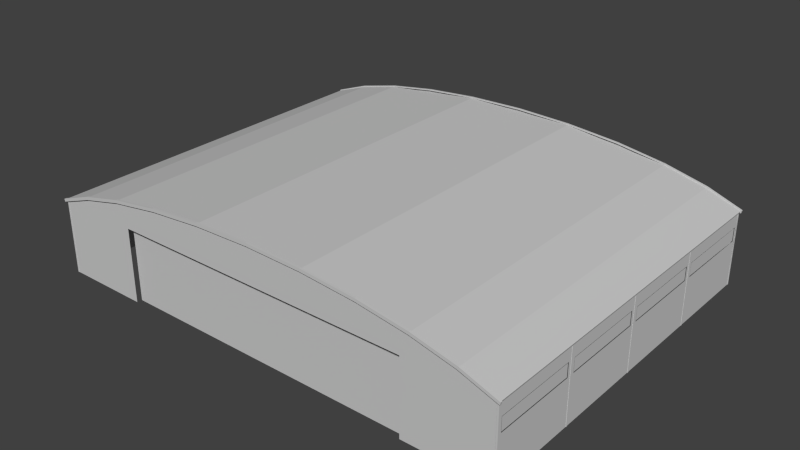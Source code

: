# Source: hangar_1_blend.blend  (saved by Blender 2.71.0; exported with 4.5.12 LTS)
import bpy
from mathutils import Matrix  # noqa: F401  (used for matrix-valued properties, if any)

bpy.ops.wm.read_factory_settings(use_empty=True)
scene = bpy.context.scene
scene.name = 'Scene'

# ---- collections
col_collection_1 = bpy.data.collections.new('Collection 1'); scene.collection.children.link(col_collection_1)

# ---- materials (node trees are filled in below, after node groups)
mat_used_hangar_corr = bpy.data.materials.new('used_hangar_corr')
mat_used_hangar_corr.alpha_threshold = 0.0
mat_used_hangar_corr.use_transparent_shadow = False
mat_used_hangar_corr.diffuse_color = (0.6, 0.6, 0.6, 1.0)
mat_used_hangar_corr.specular_color = (0.9, 0.9, 0.9)
mat_used_hangar_corr.roughness = 0.5
mat_used_hangar_corr.specular_intensity = 1.0
mat_used_hangar_corr.line_color = (0.0, 0.0, 0.0, 1.0)
mat_used_terminal_roofstuff = bpy.data.materials.new('used_terminal_roofstuff')
mat_used_terminal_roofstuff.alpha_threshold = 0.0
mat_used_terminal_roofstuff.use_transparent_shadow = False
mat_used_terminal_roofstuff.diffuse_color = (0.6, 0.6, 0.6, 1.0)
mat_used_terminal_roofstuff.specular_color = (0.9, 0.9, 0.9)
mat_used_terminal_roofstuff.roughness = 0.5
mat_used_terminal_roofstuff.specular_intensity = 1.0
mat_used_terminal_roofstuff.line_color = (0.0, 0.0, 0.0, 1.0)

# ---- material node trees

# ---- world
world_world = bpy.data.worlds.new('World'); scene.world = world_world
world_world.color = (0.05088, 0.05088, 0.05088)
world_world.use_sun_shadow = False
world_world.sun_shadow_jitter_overblur = 0.0
world_world.cycles.sampling_method = 'MANUAL'
world_world.cycles.sample_map_resolution = 256

# ---- meshes
me_hangar_klein_01_main = bpy.data.meshes.new('hangar_klein_01_main')
me_hangar_klein_01_main.from_pydata([(2.992, 0.05354, 2.515), (2.552, 0.2136, 2.54), (2.992, 0.05354, 2.54), (2.552, 0.2136, 2.515), (2.992, 0.05354, -2.068), (2.552, 0.2136, -2.043), (2.992, 0.05354, -2.043), (2.552, 0.2136, -2.068), (2.965, 0.02779, 0.2457), (2.961, -0.8854, 0.2457), (2.965, -0.8854, 0.2457), (2.961, 0.02898, 0.2457), (-2.993, 0.05354, -2.068), (-2.541, 0.1779, -2.068), (-2.985, 0.02071, -2.068), (-2.552, 0.2136, -2.068), (-2.017, 0.3401, 2.54), (-2.552, 0.2136, 2.515), (-2.552, 0.2136, 2.54), (-2.017, 0.3401, 2.515), (-2.552, 0.2136, 2.54), (-2.993, 0.05354, 2.515), (-2.993, 0.05354, 2.54), (-2.552, 0.2136, 2.515), (-2.965, 0.02779, 1.367), (-2.962, -0.8854, 1.367), (-2.965, -0.8854, 1.367), (-2.962, 0.02898, 1.367), (-2.973, 0.02484, -2.043), (-2.993, 0.05354, -2.043), (-2.985, 0.02071, -2.043), (-2.982, 0.0482, -2.043), (2.961, 0.02898, 1.367), (2.965, -0.8854, 1.367), (2.961, -0.8854, 1.367), (2.965, 0.02779, 1.367), (0.7108, 0.4557, -2.043), (1.391, 0.3976, -2.068), (1.391, 0.3976, -2.043), (0.7108, 0.4557, -2.068), (2.965, 0.02779, -0.8955), (2.961, -0.8854, -0.8955), (2.965, -0.8854, -0.8955), (2.961, 0.02898, -0.8955), (-2.993, 0.05354, 2.515), (-2.973, 0.02484, 2.515), (-2.985, 0.02071, 2.515), (-2.982, 0.0482, 2.515), (-2.993, 0.05354, 2.515), (-2.548, 0.2017, 2.515), (-2.982, 0.0482, 2.515), (-2.552, 0.2136, 2.515), (-2.541, 0.1779, -2.068), (-2.01, 0.3037, -2.043), (-2.541, 0.1779, -2.043), (-2.01, 0.3037, -2.068), (2.992, 0.05354, -2.043), (2.548, 0.2017, -2.043), (2.981, 0.0482, -2.043), (2.552, 0.2136, -2.043), (-2.015, 0.328, -2.043), (-2.552, 0.2136, -2.043), (-2.548, 0.2017, -2.043), (-2.017, 0.3401, -2.043), (0.7108, 0.4557, -2.068), (1.395, 0.4345, -2.068), (1.391, 0.3976, -2.068), (0.7129, 0.4928, -2.068), (1.394, 0.4222, 2.515), (2.017, 0.3401, 2.515), (2.015, 0.328, 2.515), (1.395, 0.4345, 2.515), (-2.965, -0.8854, 2.518), (-2.944, 0.03513, 2.518), (-2.965, 0.02779, 2.518), (-2.944, -0.8854, 2.518), (2.961, -0.8854, 2.498), (2.965, 0.02779, 2.498), (2.965, -0.8854, 2.498), (2.961, 0.02899, 2.498), (-2.965, 0.02779, -0.9149), (-2.962, -0.8854, -0.9149), (-2.965, -0.8854, -0.9149), (-2.962, 0.02898, -0.9149), (-1.391, 0.3976, 2.54), (-2.017, 0.3401, 2.54), (-2.01, 0.3037, 2.54), (-1.395, 0.4345, 2.54), (2.973, 0.02484, 2.515), (2.992, 0.05354, 2.515), (2.985, 0.02071, 2.515), (2.981, 0.0482, 2.515), (2.965, -0.8854, -2.046), (2.965, 0.02779, -2.026), (2.965, -0.8854, -2.026), (2.965, 0.02779, -2.046), (-0.7111, 0.4557, 2.515), (-0.0001243, 0.4753, 2.54), (-0.7111, 0.4557, 2.54), (-0.0001242, 0.4753, 2.515), (1.395, 0.4345, 2.515), (0.7129, 0.4928, 2.54), (1.395, 0.4345, 2.54), (0.7129, 0.4928, 2.515), (1.391, 0.3976, -2.068), (2.017, 0.3401, -2.068), (2.01, 0.3037, -2.068), (1.395, 0.4345, -2.068), (-2.944, 0.03513, 2.515), (-2.944, -0.8854, 2.518), (-2.944, -0.8854, 2.498), (-2.944, 0.03513, 2.518), (-1.395, 0.4345, -2.068), (-0.7111, 0.4557, -2.068), (-1.391, 0.3976, -2.068), (-0.7132, 0.4928, -2.068), (1.395, 0.4345, 2.54), (0.7108, 0.4557, 2.54), (1.391, 0.3976, 2.54), (0.7129, 0.4928, 2.54), (1.395, 0.4345, -2.043), (0.7122, 0.4804, -2.043), (1.394, 0.4222, -2.043), (0.7129, 0.4928, -2.043), (-2.01, 0.3037, 2.515), (-1.391, 0.3976, 2.54), (-2.01, 0.3037, 2.54), (-1.391, 0.3976, 2.515), (-1.391, 0.3976, 2.515), (-0.7111, 0.4557, 2.54), (-1.391, 0.3976, 2.54), (-0.7111, 0.4557, 2.515), (-2.985, 0.02071, -2.068), (-2.973, 0.02484, -2.043), (-2.985, 0.02071, -2.043), (-2.985, 0.02071, 2.515), (-2.973, 0.02484, 2.515), (-2.985, 0.02071, 2.54), (2.985, 0.02071, 2.54), (2.973, 0.02484, 2.515), (2.985, 0.02071, 2.515), (2.973, 0.02484, -2.043), (2.985, 0.02071, -2.068), (2.985, 0.02071, -2.043), (2.965, 0.0278, 2.518), (2.973, 0.02484, 2.515), (2.985, 0.02071, 2.54), (2.965, -0.8854, 0.2262), (2.965, 0.02779, 0.2457), (2.965, -0.8854, 0.2457), (2.965, 0.02779, 0.2262), (2.965, -0.8854, -0.9149), (2.965, 0.02779, -0.8955), (2.965, -0.8854, -0.8955), (2.965, 0.02779, -0.9149), (2.965, -0.8854, 2.498), (2.965, 0.0278, 2.518), (2.965, -0.8854, 2.518), (2.965, 0.02779, 2.498), (-2.965, -0.8854, -0.8955), (-2.965, 0.02779, -0.9149), (-2.965, -0.8854, -0.9149), (-2.965, 0.0278, -0.8955), (-2.965, -0.8854, 0.2457), (-2.965, 0.0278, 0.2262), (-2.965, -0.8854, 0.2262), (-2.965, 0.02779, 0.2457), (2.965, 0.02779, 1.387), (2.961, -0.8854, 1.387), (2.965, -0.8854, 1.387), (2.961, 0.02898, 1.387), (-0.0001243, 0.5125, 2.54), (-0.7132, 0.4928, 2.515), (-0.7132, 0.4928, 2.54), (-0.0001243, 0.5125, 2.515), (-0.7132, 0.4928, 2.515), (-0.0001243, 0.5001, 2.515), (-0.7125, 0.4804, 2.515), (-0.0001243, 0.5125, 2.515), (2.965, -0.8854, 2.518), (2.944, 0.03513, 2.518), (2.944, -0.8854, 2.518), (2.965, 0.0278, 2.518), (-0.009941, -0.8854, -2.046), (0.009523, 0.4751, -2.046), (0.009523, -0.8854, -2.046), (-0.009941, 0.4751, -2.046), (2.017, 0.3401, -2.043), (1.394, 0.4222, -2.043), (2.015, 0.328, -2.043), (1.395, 0.4345, -2.043), (2.552, 0.2136, -2.068), (2.017, 0.3401, -2.043), (2.552, 0.2136, -2.043), (2.017, 0.3401, -2.068), (-2.965, -0.8854, -2.046), (-2.944, 0.03513, -2.046), (-2.944, -0.8854, -2.046), (-2.965, 0.02779, -2.046), (-2.017, 0.3401, -2.068), (-1.391, 0.3976, -2.068), (-2.01, 0.3037, -2.068), (-1.395, 0.4345, -2.068), (2.552, 0.2136, -2.043), (2.015, 0.328, -2.043), (2.548, 0.2017, -2.043), (2.017, 0.3401, -2.043), (0.7129, 0.4928, -2.068), (-0.0001243, 0.5125, -2.043), (0.7129, 0.4928, -2.043), (-0.0001243, 0.5125, -2.068), (-2.552, 0.2136, 2.515), (-2.015, 0.328, 2.515), (-2.548, 0.2017, 2.515), (-2.017, 0.3401, 2.515), (2.541, 0.1779, -2.068), (2.992, 0.05354, -2.068), (2.985, 0.02071, -2.068), (2.552, 0.2136, -2.068), (-0.7132, 0.4928, -2.043), (-1.395, 0.4345, -2.068), (-1.395, 0.4345, -2.043), (-0.7132, 0.4928, -2.068), (-0.7132, 0.4928, -2.068), (-0.0001243, 0.4753, -2.068), (-0.7111, 0.4557, -2.068), (-0.0001243, 0.5125, -2.068), (2.01, 0.3037, 2.54), (2.541, 0.1779, 2.515), (2.541, 0.1779, 2.54), (2.01, 0.3037, 2.515), (-2.017, 0.3401, -2.043), (-2.552, 0.2136, -2.068), (-2.552, 0.2136, -2.043), (-2.017, 0.3401, -2.068), (-2.552, 0.2136, -2.068), (-2.01, 0.3037, -2.068), (-2.541, 0.1779, -2.068), (-2.017, 0.3401, -2.068), (2.552, 0.2136, 2.54), (2.01, 0.3037, 2.54), (2.541, 0.1779, 2.54), (2.017, 0.3401, 2.54), (2.548, 0.2017, 2.515), (2.992, 0.05354, 2.515), (2.981, 0.0482, 2.515), (2.552, 0.2136, 2.515), (-2.962, -0.8854, -0.8955), (-2.965, 0.0278, -0.8955), (-2.965, -0.8854, -0.8955), (-2.962, 0.02898, -0.8955), (2.965, 0.02779, -2.046), (2.944, -0.8854, -2.046), (2.944, 0.03513, -2.046), (2.965, -0.8854, -2.046), (-2.965, -0.8854, 1.387), (-2.965, 0.02779, 1.367), (-2.965, -0.8854, 1.367), (-2.965, 0.0278, 1.387), (2.965, 0.0278, 2.518), (2.985, 0.02071, 2.54), (2.944, 0.03513, 2.518), (2.541, 0.1779, 2.54), (2.541, 0.1779, 2.515), (2.944, 0.03513, 2.515), (-0.0001243, 0.5001, 2.515), (0.7129, 0.4928, 2.515), (0.7122, 0.4804, 2.515), (-0.0001243, 0.5125, 2.515), (0.7122, 0.4804, 2.515), (1.395, 0.4345, 2.515), (1.394, 0.4222, 2.515), (0.7129, 0.4928, 2.515), (2.992, 0.05354, 2.54), (2.541, 0.1779, 2.54), (2.985, 0.02071, 2.54), (2.552, 0.2136, 2.54), (-1.395, 0.4345, 2.515), (-0.7125, 0.4804, 2.515), (-1.394, 0.4222, 2.515), (-0.7132, 0.4928, 2.515), (2.944, 0.03513, 2.518), (2.944, -0.8854, 2.498), (2.944, -0.8854, 2.518), (2.944, 0.03513, 2.515), (0.7108, 0.4557, 2.54), (1.391, 0.3976, 2.515), (1.391, 0.3976, 2.54), (0.7108, 0.4557, 2.515), (-2.01, 0.3037, 2.54), (-2.552, 0.2136, 2.54), (-2.541, 0.1779, 2.54), (-2.017, 0.3401, 2.54), (-0.7125, 0.4804, -2.043), (-1.395, 0.4345, -2.043), (-1.394, 0.4222, -2.043), (-0.7132, 0.4928, -2.043), (-2.993, 0.05354, -2.043), (-2.985, 0.02071, -2.068), (-2.985, 0.02071, -2.043), (-2.993, 0.05354, -2.068), (-2.541, 0.1779, -2.068), (-2.541, 0.1779, -2.043), (-2.985, 0.02071, -2.068), (-2.944, 0.03513, -2.046), (-2.944, 0.03513, -2.043), (-2.965, 0.02786, -2.046), (-2.017, 0.3401, 2.515), (-1.394, 0.4222, 2.515), (-2.015, 0.328, 2.515), (-1.395, 0.4345, 2.515), (-2.541, 0.1779, 2.515), (-2.01, 0.3037, 2.54), (-2.541, 0.1779, 2.54), (-2.01, 0.3037, 2.515), (-2.962, -0.8854, 0.2457), (-2.965, 0.02779, 0.2457), (-2.965, -0.8854, 0.2457), (-2.962, 0.02898, 0.2457), (-2.965, 0.02786, 2.518), (-2.985, 0.02071, 2.54), (-2.965, 0.02779, 2.518), (-2.973, 0.02484, 2.515), (-2.965, 0.02779, 2.515), (-0.009941, 0.4751, -2.043), (-0.009941, -0.8854, -2.046), (-0.009941, -0.8854, -2.043), (-0.009941, 0.4751, -2.046), (-2.01, 0.3037, -2.068), (-1.391, 0.3976, -2.068), (-1.437, 0.3906, -2.046), (-1.391, 0.3976, -2.043), (-1.437, 0.3906, -2.043), (-1.457, 0.3876, -2.046), (-2.01, 0.3037, -2.043), (-1.457, 0.3876, -2.043), (2.01, 0.3037, -2.068), (2.01, 0.3037, -2.043), (1.391, 0.3976, -2.068), (1.457, 0.3876, -2.046), (1.457, 0.3876, -2.043), (1.437, 0.3906, -2.046), (1.391, 0.3976, -2.043), (1.437, 0.3906, -2.043), (2.985, 0.02071, -2.068), (2.964, 0.02786, -2.046), (2.541, 0.1779, -2.068), (2.944, 0.03513, -2.046), (2.541, 0.1779, -2.043), (2.944, 0.03513, -2.043), (2.961, 0.02898, -0.9149), (2.965, 0.02779, -0.9149), (2.961, -0.8854, -0.9149), (2.965, 0.02779, -0.9149), (2.965, -0.8854, -0.9149), (2.959, -0.8854, -0.9149), (2.965, 0.02779, -0.9149), (2.959, -0.8854, -0.9149), (2.961, -0.8854, -0.9149), (-2.962, -0.8854, 1.387), (-2.965, 0.0278, 1.387), (-2.965, -0.8854, 1.387), (-2.962, 0.02898, 1.387), (1.457, 0.3876, -2.046), (1.437, -0.8854, -2.046), (1.437, 0.3906, -2.046), (1.457, -0.8854, -2.046), (2.985, 0.02071, -2.068), (2.973, 0.02484, -2.043), (2.965, 0.02779, -2.046), (2.965, 0.02779, -2.043), (2.964, 0.02786, -2.046), (2.944, -0.8854, 2.498), (2.944, 0.03513, 2.515), (2.944, -0.8854, 2.515), (-2.965, -0.8854, 2.518), (-2.965, 0.02779, 2.498), (-2.965, -0.8854, 2.498), (-2.965, 0.02779, 2.518), (2.944, 0.03513, -2.043), (2.944, -0.8854, -2.046), (2.944, -0.8854, -2.043), (2.944, 0.03513, -2.046), (2.965, 0.02779, -2.026), (2.961, 0.02898, -2.026), (2.961, -0.8854, -2.026), (2.965, 0.02779, -2.026), (2.944, -0.8854, -2.026), (2.965, -0.8854, -2.026), (2.944, -0.8854, -2.026), (2.965, 0.02779, -2.026), (2.961, -0.8854, -2.026), (2.965, -0.8854, 1.367), (2.965, 0.02779, 1.387), (2.965, -0.8854, 1.387), (2.965, 0.02779, 1.367), (-2.944, 0.03513, 2.515), (-2.944, -0.8854, 2.498), (-2.944, -0.8854, 2.515), (-2.965, 0.02779, 2.498), (-2.962, 0.02899, 2.498), (-2.962, -0.8854, 2.498), (-2.965, -0.8854, 2.498), (-2.965, 0.02779, 2.498), (-2.944, -0.8854, 2.498), (-2.944, -0.8854, 2.498), (-2.965, 0.02779, 2.498), (-2.962, -0.8854, 2.498), (2.01, 0.3037, -2.068), (2.552, 0.2136, -2.068), (2.541, 0.1779, -2.068), (2.017, 0.3401, -2.068), (-2.965, -0.8854, -2.046), (-2.965, 0.02779, -2.026), (-2.965, 0.02779, -2.046), (-2.965, -0.8854, -2.026), (-0.0001243, 0.4753, -2.068), (0.7129, 0.4928, -2.068), (0.7108, 0.4557, -2.068), (-0.0001243, 0.5125, -2.068), (-2.944, 0.03513, -2.043), (-2.944, -0.8854, -2.046), (-2.944, 0.03513, -2.046), (-2.944, -0.8854, -2.043), (1.395, 0.4345, -2.068), (0.7129, 0.4928, -2.043), (1.395, 0.4345, -2.043), (0.7129, 0.4928, -2.068), (-2.962, 0.02898, -2.026), (-2.965, 0.02779, -2.026), (-2.962, -0.8854, -2.026), (-2.965, 0.02779, -2.026), (-2.965, -0.8854, -2.026), (-2.944, -0.8854, -2.026), (-2.965, 0.02779, -2.026), (-2.944, -0.8854, -2.026), (-2.962, -0.8854, -2.026), (2.017, 0.3401, 2.515), (1.395, 0.4345, 2.54), (2.017, 0.3401, 2.54), (1.395, 0.4345, 2.515), (1.437, -0.8854, -2.043), (1.437, 0.3906, -2.046), (1.437, -0.8854, -2.046), (1.437, 0.3906, -2.043), (0.009523, 0.4751, -2.046), (0.009523, -0.8854, -2.043), (0.009523, -0.8854, -2.046), (0.009523, 0.4751, -2.043), (-2.541, 0.1779, 2.515), (-2.541, 0.1779, 2.54), (-2.944, 0.03513, 2.515), (-2.944, 0.03513, 2.518), (-2.965, 0.02786, 2.518), (-2.985, 0.02071, 2.54), (-1.437, -0.8854, -2.046), (-1.437, 0.3906, -2.043), (-1.437, -0.8854, -2.043), (-1.437, 0.3906, -2.046), (0.7129, 0.4928, 2.515), (-0.0001243, 0.5125, 2.54), (0.7129, 0.4928, 2.54), (-0.0001243, 0.5125, 2.515), (-1.457, 0.3876, -2.043), (-1.457, -0.8854, -2.046), (-1.457, -0.8854, -2.043), (-1.457, 0.3876, -2.046), (2.015, 0.328, 2.515), (2.552, 0.2136, 2.515), (2.548, 0.2017, 2.515), (2.017, 0.3401, 2.515), (1.457, 0.3876, -2.046), (1.457, -0.8854, -2.043), (1.457, -0.8854, -2.046), (1.457, 0.3876, -2.043), (1.391, 0.3976, 2.54), (2.01, 0.3037, 2.515), (2.01, 0.3037, 2.54), (1.391, 0.3976, 2.515), (-1.395, 0.4345, 2.54), (-2.017, 0.3401, 2.515), (-2.017, 0.3401, 2.54), (-1.395, 0.4345, 2.515), (-1.394, 0.4222, -2.043), (-2.017, 0.3401, -2.043), (-2.015, 0.328, -2.043), (-1.395, 0.4345, -2.043), (-0.0001243, 0.5001, -2.043), (-0.7132, 0.4928, -2.043), (-0.7125, 0.4804, -2.043), (-0.0001243, 0.5125, -2.043), (-2.973, 0.02484, -2.043), (-2.985, 0.02071, -2.068), (-2.965, 0.02779, -2.046), (-2.965, 0.02786, -2.046), (-2.965, 0.02779, -2.043), (0.7108, 0.4557, -2.068), (0.7108, 0.4557, -2.043), (-0.0001243, 0.4753, -2.068), (0.009523, 0.4751, -2.046), (0.009523, 0.4751, -2.043), (-0.0001243, 0.4753, -2.046), (-2.541, 0.1779, 2.54), (-2.993, 0.05354, 2.54), (-2.985, 0.02071, 2.54), (-2.552, 0.2136, 2.54), (-0.0001243, 0.4753, 2.54), (-0.7132, 0.4928, 2.54), (-0.7111, 0.4557, 2.54), (-0.0001243, 0.5125, 2.54), (-1.395, 0.4345, -2.043), (-2.017, 0.3401, -2.068), (-2.017, 0.3401, -2.043), (-1.395, 0.4345, -2.068), (-0.7111, 0.4557, 2.54), (-1.395, 0.4345, 2.54), (-1.391, 0.3976, 2.54), (-0.7132, 0.4928, 2.54), (2.017, 0.3401, 2.54), (1.391, 0.3976, 2.54), (2.01, 0.3037, 2.54), (1.395, 0.4345, 2.54), (-1.391, 0.3976, -2.068), (-0.7111, 0.4557, -2.043), (-1.391, 0.3976, -2.043), (-0.7111, 0.4557, -2.068), (2.992, 0.05354, -2.043), (2.973, 0.02484, -2.043), (2.985, 0.02071, -2.043), (2.981, 0.0482, -2.043), (0.7129, 0.4928, -2.043), (-0.0001243, 0.5001, -2.043), (0.7122, 0.4804, -2.043), (-0.0001243, 0.5125, -2.043), (2.985, 0.02071, 2.515), (2.992, 0.05354, 2.54), (2.985, 0.02071, 2.54), (2.992, 0.05354, 2.515), (-2.993, 0.05354, 2.54), (-2.985, 0.02071, 2.515), (-2.985, 0.02071, 2.54), (-2.993, 0.05354, 2.515), (2.017, 0.3401, -2.068), (1.395, 0.4345, -2.043), (2.017, 0.3401, -2.043), (1.395, 0.4345, -2.068), (0.7129, 0.4928, 2.54), (-0.0001243, 0.4753, 2.54), (0.7108, 0.4557, 2.54), (-0.0001243, 0.5125, 2.54), (-2.552, 0.2136, -2.043), (-2.993, 0.05354, -2.068), (-2.993, 0.05354, -2.043), (-2.552, 0.2136, -2.068), (2.552, 0.2136, 2.515), (2.017, 0.3401, 2.54), (2.552, 0.2136, 2.54), (2.017, 0.3401, 2.515), (-0.0001243, 0.4753, -2.068), (-0.0001243, 0.4753, -2.046), (-0.7111, 0.4557, -2.068), (-0.009941, 0.4751, -2.046), (-0.7111, 0.4557, -2.068), (-0.0001243, 0.4753, -2.046), (-0.7111, 0.4557, -2.043), (-0.7111, 0.4557, -2.068), (-0.009941, 0.4751, -2.046), (-0.009941, 0.4751, -2.043), (-0.7132, 0.4928, 2.54), (-1.395, 0.4345, 2.515), (-1.395, 0.4345, 2.54), (-0.7132, 0.4928, 2.515), (-1.457, -0.8854, -2.046), (-1.437, 0.3906, -2.046), (-1.437, -0.8854, -2.046), (-1.457, 0.3876, -2.046), (-2.965, 0.0278, 0.2262), (-2.962, -0.8854, 0.2262), (-2.965, -0.8854, 0.2262), (-2.962, 0.02898, 0.2262), (-0.0001243, 0.4753, 2.54), (0.7108, 0.4557, 2.515), (0.7108, 0.4557, 2.54), (-0.0001242, 0.4753, 2.515), (-2.548, 0.2017, -2.043), (-2.993, 0.05354, -2.043), (-2.982, 0.0482, -2.043), (-2.552, 0.2136, -2.043), (2.01, 0.3037, -2.043), (2.541, 0.1779, -2.068), (2.541, 0.1779, -2.043), (2.01, 0.3037, -2.068), (-0.0001243, 0.5125, -2.043), (-0.7132, 0.4928, -2.068), (-0.7132, 0.4928, -2.043), (-0.0001243, 0.5125, -2.068), (2.961, 0.02898, 0.2262), (2.965, -0.8854, 0.2262), (2.961, -0.8854, 0.2262), (2.965, 0.02779, 0.2262), (2.985, 0.02071, -2.068), (2.992, 0.05354, -2.043), (2.985, 0.02071, -2.043), (2.992, 0.05354, -2.068), (2.973, 0.02484, -2.043), (2.981, 0.0482, 2.515), (2.973, 0.02484, 2.515), (2.981, 0.0482, -2.043), (-0.7125, 0.4804, 2.515), (-2.015, 0.328, -2.043), (-2.015, 0.328, 2.515), (-0.7125, 0.4804, -2.043), (-2.548, 0.2017, -2.043), (-2.548, 0.2017, 2.515), (-2.982, 0.0482, -2.043), (-2.982, 0.0482, 2.515), (0.7122, 0.4804, 2.515), (0.7122, 0.4804, -2.043), (2.015, 0.328, -2.043), (2.015, 0.328, 2.515), (2.548, 0.2017, 2.515), (2.548, 0.2017, -2.043), (2.981, 0.0482, 2.515), (2.981, 0.0482, -2.043), (-2.982, 0.0482, 2.515), (-2.973, 0.02484, -2.043), (-2.973, 0.02484, 2.515), (-2.982, 0.0482, -2.043), (-2.962, 0.02898, -2.026), (-2.962, 0.02898, -0.9149), (-2.965, 0.02779, -2.026), (-2.965, 0.02779, -0.9149), (-2.962, 0.02898, -0.8955), (-2.962, 0.02898, 0.2262), (-2.965, 0.0278, -0.8955), (-2.965, 0.0278, 0.2262), (-2.973, 0.02484, 2.515), (-2.962, 0.02898, 0.2457), (-2.962, 0.02898, 1.367), (-2.965, 0.02779, 0.2457), (-2.965, 0.02779, 1.367), (-2.973, 0.02484, 2.515), (-2.962, 0.02898, 1.387), (-2.962, 0.02899, 2.498), (-2.965, 0.0278, 1.387), (-2.965, 0.02779, 2.498), (-2.973, 0.02484, 2.515), (-2.965, 0.02779, 2.515), (-2.965, 0.02779, -2.043), (-2.965, 0.02779, -2.026), (-2.973, 0.02484, -2.043), (-2.973, 0.02484, 2.515), (-2.965, 0.02779, -0.9149), (-2.973, 0.02484, 2.515), (-2.965, 0.02779, -2.026), (-2.965, 0.0278, -0.8955), (-2.965, 0.02779, 0.2457), (-2.965, 0.0278, 0.2262), (-2.965, 0.0278, 1.387), (-2.965, 0.02779, 1.367), (2.973, 0.02484, -2.043), (2.973, 0.02484, 2.515), (2.965, 0.02779, -2.043), (2.965, 0.02779, -2.026), (2.965, 0.02779, -2.043), (2.973, 0.02484, 2.515), (2.965, 0.02779, -0.9149), (2.965, 0.02779, -0.8955), (2.965, 0.02779, 0.2262), (2.961, 0.02898, -0.8955), (2.965, 0.02779, 0.2457), (2.965, 0.02779, 1.387), (2.965, 0.02779, 1.367), (2.961, 0.02898, -2.026), (2.965, 0.02779, -2.026), (2.965, 0.02779, -0.9149), (2.961, 0.02898, -0.9149), (2.961, 0.02898, -0.8955), (2.965, 0.02779, -0.8955), (2.973, 0.02484, 2.515), (2.961, 0.02898, 0.2457), (2.965, 0.02779, 0.2457), (2.973, 0.02484, 2.515), (2.965, 0.02779, 1.367), (2.961, 0.02898, 1.367), (2.961, 0.02898, 1.387), (2.965, 0.02779, 1.387), (2.973, 0.02484, 2.515), (2.965, 0.02779, 2.498), (2.965, 0.0278, 2.518), (2.961, 0.02899, 2.498), (2.965, 0.02779, 0.2262), (2.961, 0.02898, 0.2262), (2.961, 0.02898, -0.8955), (-2.958, -0.1507, 0.2943), (-2.958, -0.3067, 1.318), (-2.958, -0.1507, 1.318), (-2.958, -0.3067, 0.2943), (-2.958, -0.3067, 1.434), (-2.958, -0.1507, 2.458), (-2.958, -0.1507, 1.434), (-2.958, -0.3067, 2.458), (2.958, -0.3067, -0.8457), (2.958, -0.1507, 0.1777), (2.958, -0.3067, 0.1777), (2.958, -0.1507, -0.8457), (-2.958, -0.1507, 0.1777), (-2.958, -0.3067, -0.8457), (-2.958, -0.3067, 0.1777), (-2.958, -0.1507, -0.8457), (-2.824, -0.1507, -2.04), (-1.52, -0.3067, -2.04), (-2.824, -0.3067, -2.04), (-1.52, -0.1507, -2.04), (2.958, -0.1507, 2.458), (2.958, -0.3067, 1.434), (2.958, -0.1507, 1.434), (2.958, -0.3067, 2.458), (2.824, -0.1507, -2.04), (1.519, -0.3067, -2.04), (1.519, -0.1507, -2.04), (2.824, -0.3067, -2.04), (0.07159, -0.3067, -2.04), (1.376, -0.1507, -2.04), (1.376, -0.3067, -2.04), (0.07159, -0.1507, -2.04), (2.958, -0.3067, 1.318), (2.958, -0.1507, 0.2943), (2.958, -0.1507, 1.318), (2.958, -0.3067, 0.2943), (-2.958, -0.1507, -0.9623), (-2.958, -0.3067, -1.986), (-2.958, -0.3067, -0.9623), (-2.958, -0.1507, -1.986), (-1.376, -0.3067, -2.04), (-0.07184, -0.1507, -2.04), (-0.07184, -0.3067, -2.04), (-1.376, -0.1507, -2.04), (2.958, -0.3067, -1.986), (2.958, -0.1507, -0.9623), (2.958, -0.3067, -0.9623), (2.958, -0.1507, -1.986), (-1.932, -0.9191, 2.42), (-0.0001244, 0.04778, 2.42), (-1.932, 0.04778, 2.42), (-0.0001244, -0.9191, 2.42), (1.931, -0.9191, 2.42), (1.931, 0.04778, 2.42), (2.944, 0.02898, -2.043), (2.833, -0.3154, -2.043), (2.944, 0.03513, -2.043), (2.833, -0.1419, -2.043), (2.541, 0.1779, -2.043), (1.457, 0.02898, -2.043), (1.457, 0.3876, -2.043), (2.944, -0.8854, -2.043), (1.457, -0.8854, -2.043), (1.511, -0.3154, -2.043), (1.511, -0.1419, -2.043), (1.437, -0.8854, -2.043), (0.009523, -0.8854, -2.043), (1.385, -0.3154, -2.043), (0.06282, -0.3154, -2.043), (0.06282, -0.1419, -2.043), (0.009523, 0.02898, -2.043), (1.385, -0.1419, -2.043), (1.437, 0.3906, -2.043), (1.391, 0.3976, -2.043), (0.009523, 0.4751, -2.043), (-2.962, -0.3154, -1.994), (-2.962, -0.8854, -2.026), (-2.962, -0.3154, -0.9536), (-2.962, 0.02898, -2.026), (-2.962, -0.8854, -0.9149), (-2.962, 0.02898, -0.9149), (-2.962, -0.1419, -0.9536), (-2.962, -0.1419, -1.994), (-2.962, -0.3154, -0.8544), (-2.962, -0.8854, 0.2262), (-2.962, -0.3154, 0.1865), (-2.962, 0.02898, 0.2262), (-2.962, -0.1419, 0.1865), (-2.962, -0.1419, -0.8544), (-2.962, 0.02898, -0.8955), (-2.962, -0.8854, -0.8955), (2.961, -0.1419, 1.426), (2.961, 0.02899, 2.498), (2.961, -0.1419, 2.466), (2.961, -0.3154, 2.466), (2.961, -0.8854, 2.498), (2.961, 0.02898, 1.387), (2.961, -0.3154, 1.426), (2.961, -0.8854, 1.387), (-2.962, -0.8854, 2.498), (-2.962, -0.3154, 1.426), (-2.962, -0.8854, 1.387), (-2.962, 0.02898, 1.387), (-2.962, -0.1419, 1.426), (-2.962, 0.02899, 2.498), (-2.962, -0.3154, 2.466), (-2.962, -0.1419, 2.466), (2.01, 0.3037, 2.515), (0.7108, 0.4557, 2.515), (1.89, 0.02898, 2.515), (-1.89, 0.02898, 2.515), (-0.7111, 0.4557, 2.515), (-2.01, 0.3037, 2.515), (-1.89, -0.8854, 2.515), (-2.944, -0.8854, 2.515), (-2.541, 0.1779, 2.515), (-2.944, 0.03513, 2.515), (1.89, -0.8854, 2.515), (2.541, 0.1779, 2.515), (2.944, -0.8854, 2.515), (2.944, 0.03513, 2.515), (-0.009941, -0.8854, -2.043), (-0.06307, -0.3154, -2.043), (-0.009941, 0.4751, -2.043), (-0.06307, -0.1419, -2.043), (-1.391, 0.3976, -2.043), (-1.385, -0.1419, -2.043), (-1.437, 0.02898, -2.043), (-1.437, 0.3906, -2.043), (-1.437, -0.8854, -2.043), (-1.385, -0.3154, -2.043), (-2.962, -0.8854, 0.2457), (-2.962, -0.8854, 1.367), (-2.962, -0.3154, 1.326), (-2.962, 0.02898, 1.367), (-2.962, -0.3154, 0.2856), (-2.962, 0.02898, 0.2457), (-2.962, -0.1419, 1.326), (-2.962, -0.1419, 0.2856), (2.961, -0.8854, -2.026), (2.961, 0.02898, -2.026), (2.961, -0.3154, -1.994), (2.961, -0.1419, -1.994), (2.961, -0.3154, -0.9536), (2.961, -0.1419, -0.9536), (2.961, -0.8854, -0.9149), (2.961, 0.02898, -0.9149), (-2.833, -0.1419, -2.043), (-1.457, 0.02898, -2.043), (-1.511, -0.1419, -2.043), (-1.511, -0.3154, -2.043), (-1.457, -0.8854, -2.043), (-2.833, -0.3154, -2.043), (-2.944, -0.8854, -2.043), (-1.457, 0.3876, -2.043), (-2.541, 0.1779, -2.043), (-2.944, 0.03513, -2.043), (2.961, -0.8854, 0.2262), (2.961, -0.3154, 0.1865), (2.961, 0.02898, 0.2262), (2.961, -0.1419, 0.1865), (2.961, 0.02898, -0.8955), (2.961, -0.1419, -0.8544), (2.961, -0.3154, -0.8544), (2.961, -0.8854, -0.8955), (2.961, -0.8854, 1.367), (2.961, -0.8854, 0.2457), (2.961, -0.3154, 0.2856), (2.961, 0.02898, 0.2457), (2.961, -0.3154, 1.326), (2.961, 0.02898, 1.367), (2.961, -0.1419, 1.326), (2.961, -0.1419, 0.2856)], [], [(0, 1, 2), (1, 0, 3), (4, 5, 6), (7, 5, 4), (8, 9, 10), (11, 9, 8), (12, 13, 14), (15, 13, 12), (16, 17, 18), (19, 17, 16), (20, 21, 22), (23, 21, 20), (24, 25, 26), (27, 25, 24), (28, 29, 30), (31, 29, 28), (32, 33, 34), (35, 33, 32), (36, 37, 38), (39, 37, 36), (40, 41, 42), (43, 41, 40), (44, 45, 46), (47, 45, 44), (48, 49, 50), (51, 49, 48), (52, 53, 54), (55, 53, 52), (56, 57, 58), (59, 57, 56), (60, 61, 62), (63, 61, 60), (64, 65, 66), (67, 65, 64), (68, 69, 70), (71, 69, 68), (72, 73, 74), (75, 73, 72), (76, 77, 78), (79, 77, 76), (80, 81, 82), (83, 81, 80), (84, 85, 86), (87, 85, 84), (88, 89, 90), (91, 89, 88), (92, 93, 94), (95, 93, 92), (96, 97, 98), (99, 97, 96), (100, 101, 102), (103, 101, 100), (104, 105, 106), (107, 105, 104), (108, 109, 110), (111, 109, 108), (112, 113, 114), (115, 113, 112), (116, 117, 118), (119, 117, 116), (120, 121, 122), (123, 121, 120), (124, 125, 126), (127, 125, 124), (128, 129, 130), (131, 129, 128), (132, 133, 134), (135, 136, 137), (138, 139, 140), (141, 142, 143), (144, 145, 146), (147, 148, 149), (150, 148, 147), (151, 152, 153), (154, 152, 151), (155, 156, 157), (158, 156, 155), (159, 160, 161), (162, 160, 159), (163, 164, 165), (166, 164, 163), (167, 168, 169), (170, 168, 167), (171, 172, 173), (174, 172, 171), (175, 176, 177), (178, 176, 175), (179, 180, 181), (182, 180, 179), (183, 184, 185), (186, 184, 183), (187, 188, 189), (190, 188, 187), (191, 192, 193), (194, 192, 191), (195, 196, 197), (198, 196, 195), (199, 200, 201), (202, 200, 199), (203, 204, 205), (206, 204, 203), (207, 208, 209), (210, 208, 207), (211, 212, 213), (214, 212, 211), (215, 216, 217), (218, 216, 215), (219, 220, 221), (222, 220, 219), (223, 224, 225), (226, 224, 223), (227, 228, 229), (230, 228, 227), (231, 232, 233), (234, 232, 231), (235, 236, 237), (238, 236, 235), (239, 240, 241), (242, 240, 239), (243, 244, 245), (246, 244, 243), (247, 248, 249), (250, 248, 247), (251, 252, 253), (254, 252, 251), (255, 256, 257), (258, 256, 255), (259, 260, 261), (260, 262, 261), (262, 263, 261), (264, 261, 263), (265, 266, 267), (268, 266, 265), (269, 270, 271), (272, 270, 269), (273, 274, 275), (276, 274, 273), (277, 278, 279), (280, 278, 277), (281, 282, 283), (284, 282, 281), (285, 286, 287), (288, 286, 285), (289, 290, 291), (292, 290, 289), (293, 294, 295), (296, 294, 293), (297, 298, 299), (300, 298, 297), (301, 302, 303), (304, 303, 302), (305, 304, 302), (304, 306, 303), (307, 308, 309), (310, 308, 307), (311, 312, 313), (314, 312, 311), (315, 316, 317), (318, 316, 315), (319, 320, 321), (320, 322, 321), (323, 321, 322), (324, 325, 326), (327, 325, 324), (328, 329, 330), (331, 330, 329), (332, 330, 331), (330, 333, 328), (334, 328, 333), (335, 334, 333), (336, 337, 338), (339, 338, 337), (340, 339, 337), (339, 341, 338), (342, 338, 341), (343, 342, 341), (344, 345, 346), (347, 346, 345), (348, 346, 347), (349, 348, 347), (350, 351, 352), (353, 354, 355), (356, 357, 358), (359, 360, 361), (362, 360, 359), (363, 364, 365), (366, 364, 363), (367, 368, 369), (370, 369, 368), (369, 371, 367), (372, 373, 374), (375, 376, 377), (378, 376, 375), (379, 380, 381), (382, 380, 379), (383, 384, 385), (386, 387, 388), (389, 390, 391), (392, 393, 394), (395, 393, 392), (396, 397, 398), (399, 400, 401), (402, 403, 404), (405, 406, 407), (408, 409, 410), (411, 409, 408), (412, 413, 414), (415, 413, 412), (416, 417, 418), (419, 417, 416), (420, 421, 422), (423, 421, 420), (424, 425, 426), (427, 425, 424), (428, 429, 430), (431, 432, 433), (434, 435, 436), (437, 438, 439), (440, 438, 437), (441, 442, 443), (444, 442, 441), (445, 446, 447), (448, 446, 445), (449, 450, 451), (452, 451, 450), (453, 452, 450), (454, 453, 450), (455, 456, 457), (458, 456, 455), (459, 460, 461), (462, 460, 459), (463, 464, 465), (466, 464, 463), (467, 468, 469), (470, 468, 467), (471, 472, 473), (474, 472, 471), (475, 476, 477), (478, 476, 475), (479, 480, 481), (482, 480, 479), (483, 484, 485), (486, 484, 483), (487, 488, 489), (490, 488, 487), (491, 492, 493), (494, 493, 492), (495, 491, 493), (496, 497, 498), (499, 498, 497), (500, 499, 497), (499, 501, 498), (502, 503, 504), (505, 503, 502), (506, 507, 508), (509, 507, 506), (510, 511, 512), (513, 511, 510), (514, 515, 516), (517, 515, 514), (518, 519, 520), (521, 519, 518), (522, 523, 524), (525, 523, 522), (526, 527, 528), (529, 527, 526), (530, 531, 532), (533, 531, 530), (534, 535, 536), (537, 535, 534), (538, 539, 540), (541, 539, 538), (542, 543, 544), (545, 543, 542), (546, 547, 548), (549, 547, 546), (550, 551, 552), (553, 551, 550), (554, 555, 556), (557, 555, 554), (558, 559, 560), (561, 562, 563), (564, 565, 566), (567, 564, 566), (568, 569, 570), (571, 569, 568), (572, 573, 574), (575, 573, 572), (576, 577, 578), (579, 577, 576), (580, 581, 582), (583, 581, 580), (584, 585, 586), (587, 585, 584), (588, 589, 590), (591, 589, 588), (592, 593, 594), (595, 593, 592), (596, 597, 598), (599, 597, 596), (600, 601, 602), (603, 601, 600), (604, 605, 606), (607, 605, 604), (608, 609, 610), (611, 609, 608), (609, 612, 610), (610, 612, 613), (612, 614, 613), (613, 614, 615), (608, 616, 611), (611, 616, 617), (616, 618, 617), (619, 618, 616), (619, 620, 618), (618, 620, 621), (620, 622, 621), (621, 622, 623), (624, 625, 626), (627, 625, 624), (628, 629, 630), (629, 631, 630), (632, 633, 634), (633, 635, 634), (635, 636, 634), (637, 638, 639), (640, 639, 638), (640, 641, 639), (642, 643, 644), (643, 645, 644), (645, 646, 644), (647, 646, 645), (648, 649, 650), (651, 650, 649), (652, 653, 654), (655, 653, 652), (656, 653, 657), (658, 653, 659), (660, 661, 662), (663, 664, 665), (666, 663, 665), (667, 666, 665), (668, 669, 665), (670, 668, 665), (671, 672, 665), (673, 674, 675), (675, 676, 673), (677, 678, 679), (680, 681, 682), (683, 680, 682), (683, 684, 680), (685, 686, 687), (688, 685, 687), (689, 688, 687), (688, 690, 685), (691, 692, 693), (694, 695, 696), (697, 695, 694), (698, 699, 700), (701, 699, 698), (702, 703, 704), (705, 703, 702), (706, 707, 708), (709, 707, 706), (710, 711, 712), (713, 711, 710), (714, 715, 716), (717, 715, 714), (718, 719, 720), (721, 719, 718), (722, 723, 724), (725, 723, 722), (726, 727, 728), (729, 727, 726), (730, 731, 732), (733, 731, 730), (734, 735, 736), (737, 735, 734), (738, 739, 740), (741, 739, 738), (742, 743, 744), (745, 743, 742), (745, 746, 743), (743, 746, 747), (748, 749, 750), (751, 750, 749), (752, 750, 751), (753, 752, 751), (754, 752, 753), (748, 755, 749), (756, 749, 755), (757, 749, 756), (758, 757, 756), (751, 758, 753), (756, 753, 758), (759, 760, 761), (762, 761, 760), (763, 762, 760), (760, 764, 763), (765, 763, 764), (759, 761, 766), (767, 766, 761), (765, 767, 761), (768, 767, 765), (764, 768, 765), (769, 770, 771), (772, 770, 769), (770, 773, 771), (774, 771, 773), (775, 771, 774), (774, 772, 775), (769, 776, 772), (775, 772, 776), (777, 778, 779), (780, 779, 778), (781, 779, 780), (782, 781, 780), (783, 782, 780), (782, 783, 777), (778, 777, 784), (783, 784, 777), (785, 786, 787), (787, 786, 788), (789, 788, 786), (786, 785, 790), (785, 791, 790), (791, 788, 789), (789, 792, 791), (790, 791, 792), (793, 794, 795), (796, 795, 794), (797, 796, 794), (798, 796, 797), (793, 798, 799), (799, 794, 793), (800, 799, 798), (797, 800, 798), (801, 802, 803), (804, 803, 802), (805, 804, 802), (806, 804, 805), (807, 804, 806), (808, 807, 806), (809, 808, 806), (810, 808, 809), (803, 811, 801), (801, 811, 812), (811, 813, 812), (814, 812, 813), (815, 816, 817), (818, 817, 816), (819, 817, 818), (820, 819, 818), (821, 819, 820), (822, 819, 821), (815, 823, 816), (821, 820, 823), (824, 816, 823), (820, 824, 823), (825, 826, 827), (828, 827, 826), (827, 829, 825), (830, 825, 829), (827, 828, 831), (832, 831, 828), (829, 832, 830), (828, 830, 832), (833, 834, 835), (836, 835, 834), (835, 837, 833), (836, 834, 838), (833, 837, 839), (840, 839, 837), (838, 840, 837), (834, 840, 838), (841, 842, 843), (844, 843, 842), (842, 845, 844), (846, 844, 845), (845, 847, 846), (841, 846, 847), (842, 841, 848), (849, 848, 841), (850, 849, 841), (847, 850, 841), (851, 852, 853), (854, 853, 852), (855, 853, 854), (854, 856, 855), (856, 857, 855), (857, 852, 851), (851, 858, 857), (855, 857, 858), (859, 860, 861), (862, 861, 860), (861, 863, 859), (864, 859, 863), (865, 864, 863), (864, 865, 862), (861, 862, 866), (865, 866, 862)])
me_hangar_klein_01_main.polygons.foreach_set('material_index', [1, 1, 1, 1, 1, 1, 1, 1, 1, 1, 1, 1, 1, 1, 1, 1, 1, 1, 1, 1, 1, 1, 1, 1, 1, 1, 1, 1, 1, 1, 1, 1, 1, 1, 1, 1, 1, 1, 1, 1, 1, 1, 1, 1, 1, 1, 1, 1, 1, 1, 1, 1, 1, 1, 1, 1, 1, 1, 1, 1, 1, 1, 1, 1, 1, 1, 1, 1, 1, 1, 1, 1, 1, 1, 1, 1, 1, 1, 1, 1, 1, 1, 1, 1, 1, 1, 1, 1, 1, 1, 1, 1, 1, 1, 1, 1, 1, 1, 1, 1, 1, 1, 1, 1, 1, 1, 1, 1, 1, 1, 1, 1, 1, 1, 1, 1, 1, 1, 1, 1, 1, 1, 1, 1, 1, 1, 1, 1, 1, 1, 1, 1, 1, 1, 1, 1, 1, 1, 1, 1, 1, 1, 1, 1, 1, 1, 1, 1, 1, 1, 1, 1, 1, 1, 1, 1, 1, 1, 1, 1, 1, 1, 1, 1, 1, 1, 1, 1, 1, 1, 1, 1, 1, 1, 1, 1, 1, 1, 1, 1, 1, 1, 1, 1, 1, 1, 1, 1, 1, 1, 1, 1, 1, 1, 1, 1, 1, 1, 1, 1, 1, 1, 1, 1, 1, 1, 1, 1, 1, 1, 1, 1, 1, 1, 1, 1, 1, 1, 1, 1, 1, 1, 1, 1, 1, 1, 1, 1, 1, 1, 1, 1, 1, 1, 1, 1, 1, 1, 1, 1, 1, 1, 1, 1, 1, 1, 1, 1, 1, 1, 1, 1, 1, 1, 1, 1, 1, 1, 1, 1, 1, 1, 1, 1, 1, 1, 1, 1, 1, 1, 1, 1, 1, 1, 1, 1, 1, 1, 1, 1, 1, 1, 1, 1, 1, 1, 1, 1, 1, 1, 1, 1, 1, 1, 1, 1, 1, 1, 1, 1, 1, 1, 0, 0, 0, 0, 0, 0, 0, 0, 0, 0, 0, 0, 0, 0, 0, 0, 0, 0, 0, 0, 0, 0, 0, 0, 0, 0, 0, 0, 0, 0, 0, 0, 0, 0, 0, 0, 0, 0, 0, 0, 0, 0, 0, 0, 0, 0, 0, 0, 0, 0, 0, 0, 0, 0, 1, 1, 1, 1, 1, 1, 1, 1, 1, 1, 1, 1, 1, 1, 1, 1, 1, 1, 1, 1, 1, 1, 1, 1, 1, 1, 1, 1, 0, 0, 0, 0, 0, 0, 0, 0, 0, 0, 0, 0, 0, 0, 0, 0, 0, 0, 0, 0, 0, 0, 0, 0, 0, 0, 0, 0, 0, 0, 0, 0, 0, 0, 0, 0, 0, 0, 0, 0, 0, 0, 0, 0, 0, 0, 0, 0, 0, 0, 0, 0, 0, 0, 0, 0, 0, 0, 0, 0, 0, 0, 0, 0, 0, 0, 0, 0, 0, 0, 0, 0, 0, 0, 0, 0, 0, 0, 0, 0, 0, 0, 0, 0, 0, 0, 0, 0, 0, 0, 0, 0, 0, 0, 0, 0, 0, 0, 0, 0, 0, 0, 0, 0, 0, 0, 0, 0, 0, 0, 0, 0, 0, 0, 0, 0, 0])
_uv = me_hangar_klein_01_main.uv_layers.new(name='UVMap')
_uv.uv.foreach_set('vector', [0.5, 0.002689, 0.4632, 0.0, 0.5, 0.0, 0.4632, 0.0, 0.5, 0.002689, 0.4632, 0.002689, 0.5, 0.5, 0.4632, 0.4973, 0.5, 0.4973, 0.4632, 0.5, 0.4632, 0.4973, 0.5, 0.5, 0.5, 0.0, 1.0, 0.0, 1.0, 0.5, 0.5, 0.0, 1.0, 0.0, 1.0, 0.5, 0.0, 0.5, 0.03771, 0.5, 0.0006503, 0.5, 0.03683, 0.5, 0.03771, 0.5, 0.0, 0.5, 0.0815, 0.0, 0.03683, 0.002689, 0.03683, 0.0, 0.0815, 0.002689, 0.03683, 0.002689, 0.0815, 0.0, 0.03683, 0.0, 0.0, 0.002689, 0.0, 0.0, 0.03683, 0.002689, 0.0, 0.002689, 0.03683, 0.0, 0.5, 0.0, 1.0, 0.0, 1.0, 0.5, 0.5, 0.0, 1.0, 0.0, 1.0, 0.5, 0.001626, 0.4973, 0.0, 0.4973, 0.0006503, 0.4973, 0.0009343, 0.4973, 0.0, 0.4973, 0.001626, 0.4973, 0.5, 0.0, 1.0, 0.0, 1.0, 0.5, 0.5, 0.0, 1.0, 0.0, 1.0, 0.5, 0.3094, 0.4973, 0.3662, 0.5, 0.3662, 0.4973, 0.3094, 0.5, 0.3662, 0.5, 0.3094, 0.4973, 0.5, 0.0, 1.0, 0.0, 1.0, 0.5, 0.5, 0.0, 1.0, 0.0, 1.0, 0.5, 0.0, 0.002689, 0.001626, 0.002689, 0.0006503, 0.002689, 0.0009343, 0.002689, 0.001626, 0.002689, 0.0, 0.002689, 0.0, 0.002689, 0.03712, 0.002689, 0.0009343, 0.002689, 0.03683, 0.002689, 0.03712, 0.002689, 0.0, 0.002689, 0.03771, 0.5, 0.08209, 0.4973, 0.03771, 0.4973, 0.08209, 0.5, 0.08209, 0.4973, 0.03771, 0.5, 0.5, 0.4973, 0.4629, 0.4973, 0.4991, 0.4973, 0.4632, 0.4973, 0.4629, 0.4973, 0.5, 0.4973, 0.08169, 0.4973, 0.03683, 0.4973, 0.03712, 0.4973, 0.0815, 0.4973, 0.03683, 0.4973, 0.08169, 0.4973, 0.3094, 0.5, 0.3666, 0.5, 0.3662, 0.5, 0.3096, 0.5, 0.3666, 0.5, 0.3094, 0.5, 0.3664, 0.002689, 0.4185, 0.002689, 0.4183, 0.002689, 0.3666, 0.002689, 0.4185, 0.002689, 0.3664, 0.002689, 0.5, 0.0, 1.0, 0.0, 1.0, 0.5, 0.5, 0.0, 1.0, 0.0, 1.0, 0.5, 0.5, 0.0, 1.0, 0.0, 1.0, 0.5, 0.5, 0.0, 1.0, 0.0, 1.0, 0.5, 0.5, 0.0, 1.0, 0.0, 1.0, 0.5, 0.5, 0.0, 1.0, 0.0, 1.0, 0.5, 0.1338, 0.0, 0.0815, 0.0, 0.08209, 0.0, 0.1334, 0.0, 0.0815, 0.0, 0.1338, 0.0, 0.4984, 0.002689, 0.5, 0.002689, 0.4993, 0.002689, 0.4991, 0.002689, 0.5, 0.002689, 0.4984, 0.002689, 0.5, 0.0, 1.0, 0.0, 1.0, 0.5, 0.5, 0.0, 1.0, 0.0, 1.0, 0.5, 0.1906, 0.002689, 0.25, 0.0, 0.1906, 0.0, 0.25, 0.002689, 0.25, 0.0, 0.1906, 0.002689, 0.3666, 0.002689, 0.3096, 0.0, 0.3666, 0.0, 0.3096, 0.002689, 0.3096, 0.0, 0.3666, 0.002689, 0.3662, 0.5, 0.4185, 0.5, 0.4179, 0.5, 0.3666, 0.5, 0.4185, 0.5, 0.3662, 0.5, 0.5, 0.0, 1.0, 0.0, 1.0, 0.5, 0.5, 0.0, 1.0, 0.0, 1.0, 0.5, 0.1334, 0.5, 0.1906, 0.5, 0.1338, 0.5, 0.1904, 0.5, 0.1906, 0.5, 0.1334, 0.5, 0.3666, 0.0, 0.3094, 0.0, 0.3662, 0.0, 0.3096, 0.0, 0.3094, 0.0, 0.3666, 0.0, 0.3666, 0.4973, 0.3095, 0.4973, 0.3664, 0.4973, 0.3096, 0.4973, 0.3095, 0.4973, 0.3666, 0.4973, 0.08209, 0.002689, 0.1338, 0.0, 0.08209, 0.0, 0.1338, 0.002689, 0.1338, 0.0, 0.08209, 0.002689, 0.1338, 0.002689, 0.1906, 0.0, 0.1338, 0.0, 0.1906, 0.002689, 0.1906, 0.0, 0.1338, 0.002689, 0.0006503, 0.5, 0.001626, 0.4973, 0.0006503, 0.4973, 0.0006503, 0.002689, 0.001626, 0.002689, 0.0006503, 0.0, 0.4993, 0.0, 0.4984, 0.002689, 0.4993, 0.002689, 0.4984, 0.4973, 0.4993, 0.5, 0.4993, 0.4973, 0.4977, 0.002325, 0.4984, 0.002689, 0.4993, 0.0, 0.5, 0.0, 1.0, 0.0, 1.0, 0.5, 0.5, 0.0, 1.0, 0.0, 1.0, 0.5, 0.5, 0.0, 1.0, 0.0, 1.0, 0.5, 0.5, 0.0, 1.0, 0.0, 1.0, 0.5, 0.5, 0.0, 1.0, 0.0, 1.0, 0.5, 0.5, 0.0, 1.0, 0.0, 1.0, 0.5, 0.5, 0.0, 1.0, 0.0, 1.0, 0.5, 0.5, 0.0, 1.0, 0.0, 1.0, 0.5, 0.5, 0.0, 1.0, 0.0, 1.0, 0.5, 0.5, 0.0, 1.0, 0.0, 1.0, 0.5, 0.5, 0.0, 1.0, 0.0, 1.0, 0.5, 0.5, 0.0, 1.0, 0.0, 1.0, 0.5, 0.25, 0.0, 0.1904, 0.002689, 0.1904, 0.0, 0.25, 0.002689, 0.1904, 0.002689, 0.25, 0.0, 0.1904, 0.002689, 0.25, 0.002689, 0.1905, 0.002689, 0.25, 0.002689, 0.25, 0.002689, 0.1904, 0.002689, 0.5, 0.0, 1.0, 0.0, 1.0, 0.5, 0.5, 0.0, 1.0, 0.0, 1.0, 0.5, 0.5, 0.0, 1.0, 0.0, 1.0, 0.5, 0.5, 0.0, 1.0, 0.0, 1.0, 0.5, 0.4185, 0.4973, 0.3664, 0.4973, 0.4183, 0.4973, 0.3666, 0.4973, 0.3664, 0.4973, 0.4185, 0.4973, 0.4632, 0.5, 0.4185, 0.4973, 0.4632, 0.4973, 0.4185, 0.5, 0.4185, 0.4973, 0.4632, 0.5, 0.5, 0.0, 1.0, 0.0, 1.0, 0.5, 0.5, 0.0, 1.0, 0.0, 1.0, 0.5, 0.0815, 0.5, 0.1338, 0.5, 0.08209, 0.5, 0.1334, 0.5, 0.1338, 0.5, 0.0815, 0.5, 0.4632, 0.4973, 0.4183, 0.4973, 0.4629, 0.4973, 0.4185, 0.4973, 0.4183, 0.4973, 0.4632, 0.4973, 0.3096, 0.5, 0.25, 0.4973, 0.3096, 0.4973, 0.25, 0.5, 0.25, 0.4973, 0.3096, 0.5, 0.03683, 0.002689, 0.08169, 0.002689, 0.03712, 0.002689, 0.0815, 0.002689, 0.08169, 0.002689, 0.03683, 0.002689, 0.4623, 0.5, 0.5, 0.5, 0.4993, 0.5, 0.4632, 0.5, 0.5, 0.5, 0.4623, 0.5, 0.1904, 0.4973, 0.1334, 0.5, 0.1334, 0.4973, 0.1904, 0.5, 0.1334, 0.5, 0.1904, 0.4973, 0.1904, 0.5, 0.25, 0.5, 0.1906, 0.5, 0.25, 0.5, 0.25, 0.5, 0.1904, 0.5, 0.4179, 0.0, 0.4623, 0.002689, 0.4623, 0.0, 0.4179, 0.002689, 0.4623, 0.002689, 0.4179, 0.0, 0.0815, 0.4973, 0.03683, 0.5, 0.03683, 0.4973, 0.0815, 0.5, 0.03683, 0.5, 0.0815, 0.4973, 0.03683, 0.5, 0.08209, 0.5, 0.03771, 0.5, 0.0815, 0.5, 0.08209, 0.5, 0.03683, 0.5, 0.4632, 0.0, 0.4179, 0.0, 0.4623, 0.0, 0.4185, 0.0, 0.4179, 0.0, 0.4632, 0.0, 0.4629, 0.002689, 0.5, 0.002689, 0.4991, 0.002689, 0.4632, 0.002689, 0.5, 0.002689, 0.4629, 0.002689, 0.5, 0.0, 1.0, 0.0, 1.0, 0.5, 0.5, 0.0, 1.0, 0.0, 1.0, 0.5, 0.5, 0.0, 1.0, 0.0, 1.0, 0.5, 0.5, 0.0, 1.0, 0.0, 1.0, 0.5, 0.5, 0.0, 1.0, 0.0, 1.0, 0.5, 0.5, 0.0, 1.0, 0.0, 1.0, 0.5, 0.4977, 0.002325, 0.4993, 0.0, 0.4959, 0.002325, 0.4993, 0.0, 0.4623, 0.0, 0.4959, 0.002325, 0.4623, 0.0, 0.4623, 0.002689, 0.4959, 0.002325, 0.4959, 0.002689, 0.4959, 0.002325, 0.4623, 0.002689, 0.25, 0.002689, 0.3096, 0.002689, 0.3095, 0.002689, 0.25, 0.002689, 0.3096, 0.002689, 0.25, 0.002689, 0.3095, 0.002689, 0.3666, 0.002689, 0.3664, 0.002689, 0.3096, 0.002689, 0.3666, 0.002689, 0.3095, 0.002689, 0.5, 0.0, 0.4623, 0.0, 0.4993, 0.0, 0.4632, 0.0, 0.4623, 0.0, 0.5, 0.0, 0.1334, 0.002689, 0.1905, 0.002689, 0.1336, 0.002689, 0.1904, 0.002689, 0.1905, 0.002689, 0.1334, 0.002689, 0.5, 0.0, 1.0, 0.0, 1.0, 0.5, 0.5, 0.0, 1.0, 0.0, 1.0, 0.5, 0.3094, 0.0, 0.3662, 0.002689, 0.3662, 0.0, 0.3094, 0.002689, 0.3662, 0.002689, 0.3094, 0.0, 0.08209, 0.0, 0.03683, 0.0, 0.03771, 0.0, 0.0815, 0.0, 0.03683, 0.0, 0.08209, 0.0, 0.1905, 0.4973, 0.1334, 0.4973, 0.1336, 0.4973, 0.1904, 0.4973, 0.1334, 0.4973, 0.1905, 0.4973, 0.0, 0.4973, 0.0006503, 0.5, 0.0006503, 0.4973, 0.0, 0.5, 0.0006503, 0.5, 0.0, 0.4973, 0.03771, 0.5, 0.03771, 0.4973, 0.0006503, 0.5, 0.004051, 0.4977, 0.0006503, 0.5, 0.03771, 0.4973, 0.004051, 0.4973, 0.004051, 0.4977, 0.03771, 0.4973, 0.004051, 0.4977, 0.002338, 0.4977, 0.0006503, 0.5, 0.0815, 0.002689, 0.1336, 0.002689, 0.08169, 0.002689, 0.1334, 0.002689, 0.1336, 0.002689, 0.0815, 0.002689, 0.03771, 0.002689, 0.08209, 0.0, 0.03771, 0.0, 0.08209, 0.002689, 0.08209, 0.0, 0.03771, 0.002689, 0.5, 0.0, 1.0, 0.0, 1.0, 0.5, 0.5, 0.0, 1.0, 0.0, 1.0, 0.5, 0.002338, 0.002325, 0.0006503, 0.0, 0.002321, 0.002325, 0.0006503, 0.0, 0.001626, 0.002689, 0.002321, 0.002325, 0.002321, 0.002689, 0.002321, 0.002325, 0.001626, 0.002689, 0.5, 0.0, 1.0, 0.0, 1.0, 0.5, 0.5, 0.0, 1.0, 0.0, 1.0, 0.5, 0.08209, 0.5, 0.1338, 0.5, 0.1299, 0.4977, 0.1338, 0.4973, 0.1299, 0.4977, 0.1338, 0.5, 0.1299, 0.4973, 0.1299, 0.4977, 0.1338, 0.4973, 0.1299, 0.4977, 0.1283, 0.4977, 0.08209, 0.5, 0.08209, 0.4973, 0.08209, 0.5, 0.1283, 0.4977, 0.1283, 0.4973, 0.08209, 0.4973, 0.1283, 0.4977, 0.4179, 0.5, 0.4179, 0.4973, 0.3662, 0.5, 0.3717, 0.4977, 0.3662, 0.5, 0.4179, 0.4973, 0.3717, 0.4973, 0.3717, 0.4977, 0.4179, 0.4973, 0.3717, 0.4977, 0.3701, 0.4977, 0.3662, 0.5, 0.3662, 0.4973, 0.3662, 0.5, 0.3701, 0.4977, 0.3701, 0.4973, 0.3662, 0.4973, 0.3701, 0.4977, 0.4993, 0.5, 0.4977, 0.4977, 0.4623, 0.5, 0.4959, 0.4977, 0.4623, 0.5, 0.4977, 0.4977, 0.4623, 0.4973, 0.4623, 0.5, 0.4959, 0.4977, 0.4959, 0.4973, 0.4623, 0.4973, 0.4959, 0.4977, 0.5, 0.0, 1.0, 0.0, 1.0, 0.5, 0.5, 0.0, 1.0, 0.0, 1.0, 0.5, 0.5, 0.0, 1.0, 0.0, 1.0, 0.5, 0.5, 0.0, 1.0, 0.0, 1.0, 0.5, 0.5, 0.0, 1.0, 0.0, 1.0, 0.5, 0.5, 0.0, 1.0, 0.0, 1.0, 0.5, 0.5, 0.0, 1.0, 0.0, 1.0, 0.5, 0.4993, 0.5, 0.4984, 0.4973, 0.4977, 0.4977, 0.4977, 0.4973, 0.4977, 0.4977, 0.4984, 0.4973, 0.4977, 0.4977, 0.4977, 0.4977, 0.4993, 0.5, 0.5, 0.0, 1.0, 0.0, 1.0, 0.5, 0.5, 0.0, 1.0, 0.0, 1.0, 0.5, 0.5, 0.0, 1.0, 0.0, 1.0, 0.5, 0.5, 0.0, 1.0, 0.0, 1.0, 0.5, 0.5, 0.0, 1.0, 0.0, 1.0, 0.5, 0.5, 0.0, 1.0, 0.0, 1.0, 0.5, 0.5, 0.0, 1.0, 0.0, 1.0, 0.5, 0.5, 0.0, 1.0, 0.0, 1.0, 0.5, 0.5, 0.0, 1.0, 0.0, 1.0, 0.5, 0.5, 0.0, 1.0, 0.0, 1.0, 0.5, 0.5, 0.0, 1.0, 0.0, 1.0, 0.5, 0.5, 0.0, 1.0, 0.0, 1.0, 0.5, 0.5, 0.0, 1.0, 0.0, 1.0, 0.5, 0.5, 0.0, 1.0, 0.0, 1.0, 0.5, 0.4179, 0.5, 0.4632, 0.5, 0.4623, 0.5, 0.4185, 0.5, 0.4632, 0.5, 0.4179, 0.5, 0.5, 0.0, 1.0, 0.0, 1.0, 0.5, 0.5, 0.0, 1.0, 0.0, 1.0, 0.5, 0.25, 0.5, 0.3096, 0.5, 0.3094, 0.5, 0.25, 0.5, 0.3096, 0.5, 0.25, 0.5, 0.5, 0.0, 1.0, 0.0, 1.0, 0.5, 0.5, 0.0, 1.0, 0.0, 1.0, 0.5, 0.3666, 0.5, 0.3096, 0.4973, 0.3666, 0.4973, 0.3096, 0.5, 0.3096, 0.4973, 0.3666, 0.5, 0.5, 0.0, 1.0, 0.0, 1.0, 0.5, 0.5, 0.0, 1.0, 0.0, 1.0, 0.5, 0.5, 0.0, 1.0, 0.0, 1.0, 0.5, 0.4185, 0.002689, 0.3666, 0.0, 0.4185, 0.0, 0.3666, 0.002689, 0.3666, 0.0, 0.4185, 0.002689, 0.5, 0.0, 1.0, 0.0, 1.0, 0.5, 0.5, 0.0, 1.0, 0.0, 1.0, 0.5, 0.5, 0.0, 1.0, 0.0, 1.0, 0.5, 0.5, 0.0, 1.0, 0.0, 1.0, 0.5, 0.03771, 0.002689, 0.03771, 0.0, 0.004051, 0.002689, 0.004051, 0.002325, 0.004051, 0.002689, 0.03771, 0.0, 0.002338, 0.002325, 0.004051, 0.002325, 0.03771, 0.0, 0.0006503, 0.0, 0.002338, 0.002325, 0.03771, 0.0, 0.5, 0.0, 1.0, 0.0, 1.0, 0.5, 0.5, 0.0, 1.0, 0.0, 1.0, 0.5, 0.3096, 0.002689, 0.25, 0.0, 0.3096, 0.0, 0.25, 0.002689, 0.25, 0.0, 0.3096, 0.002689, 0.5, 0.0, 1.0, 0.0, 1.0, 0.5, 0.5, 0.0, 1.0, 0.0, 1.0, 0.5, 0.4183, 0.002689, 0.4632, 0.002689, 0.4629, 0.002689, 0.4185, 0.002689, 0.4632, 0.002689, 0.4183, 0.002689, 0.5, 0.0, 1.0, 0.0, 1.0, 0.5, 0.5, 0.0, 1.0, 0.0, 1.0, 0.5, 0.3662, 0.0, 0.4179, 0.002689, 0.4179, 0.0, 0.3662, 0.002689, 0.4179, 0.002689, 0.3662, 0.0, 0.1334, 0.0, 0.0815, 0.002689, 0.0815, 0.0, 0.1334, 0.002689, 0.0815, 0.002689, 0.1334, 0.0, 0.1336, 0.4973, 0.0815, 0.4973, 0.08169, 0.4973, 0.1334, 0.4973, 0.0815, 0.4973, 0.1336, 0.4973, 0.25, 0.4973, 0.1904, 0.4973, 0.1905, 0.4973, 0.25, 0.4973, 0.1904, 0.4973, 0.25, 0.4973, 0.001626, 0.4973, 0.0006503, 0.5, 0.002321, 0.4977, 0.002338, 0.4977, 0.002321, 0.4977, 0.0006503, 0.5, 0.002321, 0.4973, 0.001626, 0.4973, 0.002321, 0.4977, 0.3094, 0.5, 0.3094, 0.4973, 0.25, 0.5, 0.2508, 0.4977, 0.25, 0.5, 0.3094, 0.4973, 0.2508, 0.4973, 0.2508, 0.4977, 0.3094, 0.4973, 0.2508, 0.4977, 0.25, 0.4977, 0.25, 0.5, 0.03771, 0.0, 0.0, 0.0, 0.0006503, 0.0, 0.03683, 0.0, 0.0, 0.0, 0.03771, 0.0, 0.25, 0.0, 0.1904, 0.0, 0.1906, 0.0, 0.25, 0.0, 0.1904, 0.0, 0.25, 0.0, 0.1334, 0.4973, 0.0815, 0.5, 0.0815, 0.4973, 0.1334, 0.5, 0.0815, 0.5, 0.1334, 0.4973, 0.1906, 0.0, 0.1334, 0.0, 0.1338, 0.0, 0.1904, 0.0, 0.1334, 0.0, 0.1906, 0.0, 0.4185, 0.0, 0.3662, 0.0, 0.4179, 0.0, 0.3666, 0.0, 0.3662, 0.0, 0.4185, 0.0, 0.1338, 0.5, 0.1906, 0.4973, 0.1338, 0.4973, 0.1906, 0.5, 0.1906, 0.4973, 0.1338, 0.5, 0.5, 0.4973, 0.4984, 0.4973, 0.4993, 0.4973, 0.4991, 0.4973, 0.4984, 0.4973, 0.5, 0.4973, 0.3096, 0.4973, 0.25, 0.4973, 0.3095, 0.4973, 0.25, 0.4973, 0.25, 0.4973, 0.3096, 0.4973, 0.4993, 0.002689, 0.5, 0.0, 0.4993, 0.0, 0.5, 0.002689, 0.5, 0.0, 0.4993, 0.002689, 0.0, 0.0, 0.0006503, 0.002689, 0.0006503, 0.0, 0.0, 0.002689, 0.0006503, 0.002689, 0.0, 0.0, 0.4185, 0.5, 0.3666, 0.4973, 0.4185, 0.4973, 0.3666, 0.5, 0.3666, 0.4973, 0.4185, 0.5, 0.3096, 0.0, 0.25, 0.0, 0.3094, 0.0, 0.25, 0.0, 0.25, 0.0, 0.3096, 0.0, 0.03683, 0.4973, 0.0, 0.5, 0.0, 0.4973, 0.03683, 0.5, 0.0, 0.5, 0.03683, 0.4973, 0.4632, 0.002689, 0.4185, 0.0, 0.4632, 0.0, 0.4185, 0.002689, 0.4185, 0.0, 0.4632, 0.002689, 0.25, 0.5, 0.25, 0.4977, 0.1906, 0.5, 0.2492, 0.4977, 0.1906, 0.5, 0.25, 0.4977, 0.1906, 0.4973, 0.1906, 0.5, 0.2492, 0.4977, 0.2492, 0.4973, 0.1906, 0.4973, 0.2492, 0.4977, 0.1904, 0.0, 0.1334, 0.002689, 0.1334, 0.0, 0.1904, 0.002689, 0.1334, 0.002689, 0.1904, 0.0, 0.5, 0.0, 1.0, 0.0, 1.0, 0.5, 0.5, 0.0, 1.0, 0.0, 1.0, 0.5, 0.5, 0.0, 1.0, 0.0, 1.0, 0.5, 0.5, 0.0, 1.0, 0.0, 1.0, 0.5, 0.25, 0.0, 0.3094, 0.002689, 0.3094, 0.0, 0.25, 0.002689, 0.3094, 0.002689, 0.25, 0.0, 0.03712, 0.4973, 0.0, 0.4973, 0.0009343, 0.4973, 0.03683, 0.4973, 0.0, 0.4973, 0.03712, 0.4973, 0.4179, 0.4973, 0.4623, 0.5, 0.4623, 0.4973, 0.4179, 0.5, 0.4623, 0.5, 0.4179, 0.4973, 0.25, 0.4973, 0.1904, 0.5, 0.1904, 0.4973, 0.25, 0.5, 0.1904, 0.5, 0.25, 0.4973, 0.5, 0.0, 1.0, 0.0, 1.0, 0.5, 0.5, 0.0, 1.0, 0.0, 1.0, 0.5, 0.4993, 0.5, 0.5, 0.4973, 0.4993, 0.4973, 0.5, 0.5, 0.5, 0.4973, 0.4993, 0.5, 0.4984, 0.4973, 0.4991, 0.002689, 0.4984, 0.002689, 0.4991, 0.4973, 0.4991, 0.002689, 0.4984, 0.4973, 0.6914, 0.0, 0.5826, 0.4946, 0.5826, 0.0, 0.6914, 0.4946, 0.5826, 0.4946, 0.6914, 0.0, 0.5826, 0.4946, 0.5381, 0.4946, 0.5826, 0.0, 0.5826, 0.0, 0.5381, 0.4946, 0.5381, 0.0, 0.5381, 0.4946, 0.5019, 0.4946, 0.5381, 0.0, 0.5381, 0.0, 0.5019, 0.4946, 0.5019, 0.0, 0.6914, 0.0, 0.8104, 0.0, 0.6914, 0.4946, 0.6914, 0.4946, 0.8104, 0.0, 0.8104, 0.4946, 0.8104, 0.0, 0.9192, 0.4946, 0.8104, 0.4946, 0.9192, 0.0, 0.9192, 0.4946, 0.8104, 0.0, 0.9192, 0.0, 0.9638, 0.0, 0.9192, 0.4946, 0.9192, 0.4946, 0.9638, 0.0, 0.9638, 0.4946, 0.9638, 0.0, 1.0, 0.0, 0.9638, 0.4946, 0.9638, 0.4946, 1.0, 0.0, 1.0, 0.4946, 0.0009343, 0.002689, 0.001626, 0.4973, 0.001626, 0.002689, 0.0009343, 0.4973, 0.001626, 0.4973, 0.0009343, 0.002689, 0.002602, 0.4954, 0.002602, 0.3749, 0.002321, 0.4954, 0.002602, 0.3749, 0.002321, 0.3749, 0.002321, 0.4954, 0.002602, 0.3728, 0.002602, 0.2511, 0.002321, 0.3728, 0.002602, 0.2511, 0.002321, 0.2511, 0.002321, 0.3728, 0.002321, 0.2511, 0.001626, 0.002689, 0.002321, 0.3728, 0.002602, 0.2489, 0.002602, 0.1272, 0.002321, 0.2489, 0.002321, 0.1272, 0.002321, 0.2489, 0.002602, 0.1272, 0.002321, 0.1272, 0.001626, 0.002689, 0.002321, 0.2489, 0.002602, 0.1251, 0.002602, 0.004572, 0.002321, 0.1251, 0.002602, 0.004572, 0.002321, 0.004572, 0.002321, 0.1251, 0.002321, 0.004572, 0.001626, 0.002689, 0.002321, 0.1251, 0.002321, 0.002689, 0.001626, 0.002689, 0.002321, 0.004572, 0.002321, 0.4973, 0.002321, 0.4954, 0.001626, 0.4973, 0.001626, 0.002689, 0.001626, 0.4973, 0.002321, 0.4954, 0.002321, 0.3749, 0.001626, 0.002689, 0.002321, 0.4954, 0.002321, 0.3728, 0.001626, 0.002689, 0.002321, 0.3749, 0.002321, 0.2489, 0.001626, 0.002689, 0.002321, 0.2511, 0.002321, 0.1251, 0.001626, 0.002689, 0.002321, 0.1272, 0.4984, 0.4973, 0.4984, 0.002689, 0.4977, 0.4973, 0.4977, 0.4954, 0.4977, 0.4973, 0.4984, 0.002689, 0.4977, 0.3749, 0.4977, 0.4954, 0.4984, 0.002689, 0.4977, 0.3728, 0.4977, 0.3749, 0.4984, 0.002689, 0.4977, 0.2511, 0.4974, 0.3728, 0.4984, 0.002689, 0.4977, 0.2489, 0.4977, 0.2511, 0.4984, 0.002689, 0.4977, 0.1251, 0.4977, 0.1272, 0.4984, 0.002689, 0.4974, 0.4954, 0.4977, 0.4954, 0.4977, 0.3749, 0.4977, 0.3749, 0.4974, 0.3749, 0.4974, 0.4954, 0.4974, 0.3728, 0.4977, 0.3728, 0.4984, 0.002689, 0.4974, 0.2489, 0.4977, 0.2489, 0.4984, 0.002689, 0.4977, 0.1272, 0.4974, 0.2489, 0.4984, 0.002689, 0.4977, 0.1272, 0.4974, 0.1272, 0.4974, 0.2489, 0.4974, 0.1251, 0.4977, 0.1251, 0.4984, 0.002689, 0.4977, 0.004572, 0.4974, 0.1251, 0.4984, 0.002689, 0.4977, 0.002325, 0.4977, 0.004572, 0.4984, 0.002689, 0.4977, 0.004572, 0.4974, 0.004572, 0.4974, 0.1251, 0.4977, 0.2511, 0.4974, 0.2511, 0.4974, 0.3728, 0.0, 0.0, 0.5, 0.0, 0.5, 0.5, 0.0, 0.0, 0.5, 0.0, 0.5, 0.5, 0.0, 0.0, 0.5, 0.0, 0.5, 0.5, 0.0, 0.0, 0.5, 0.0, 0.5, 0.5, 0.0, 0.0, 0.5, 0.0, 0.5, 0.5, 0.0, 0.0, 0.5, 0.0, 0.5, 0.5, 0.0, 0.0, 0.5, 0.0, 0.5, 0.5, 0.0, 0.0, 0.5, 0.0, 0.5, 0.5, 0.0, 0.0, 0.5, 0.0, 0.5, 0.5, 0.0, 0.0, 0.5, 0.0, 0.5, 0.5, 0.0, 0.0, 0.5, 0.0, 0.5, 0.5, 0.0, 0.0, 0.5, 0.0, 0.5, 0.5, 0.0, 0.0, 0.5, 0.0, 0.5, 0.5, 0.0, 0.0, 0.5, 0.0, 0.5, 0.5, 0.0, 0.0, 0.5, 0.0, 0.5, 0.5, 0.0, 0.0, 0.5, 0.0, 0.5, 0.5, 0.0, 0.0, 0.5, 0.0, 0.5, 0.5, 0.0, 0.0, 0.5, 0.0, 0.5, 0.5, 0.0, 0.0, 0.5, 0.0, 0.5, 0.5, 0.0, 0.0, 0.5, 0.0, 0.5, 0.5, 0.0, 0.0, 0.5, 0.0, 0.5, 0.5, 0.0, 0.0, 0.5, 0.0, 0.5, 0.5, 0.0, 0.0, 0.5, 0.0, 0.5, 0.5, 0.0, 0.0, 0.5, 0.0, 0.5, 0.5, 0.5, 0.0, 0.75, 0.5, 0.5, 0.5, 0.75, 0.0, 0.75, 0.5, 0.5, 0.0, 0.75, 0.0, 1.0, 0.0, 0.75, 0.5, 0.75, 0.5, 1.0, 0.0, 1.0, 0.5, 0.5, 0.8591, 0.5375, 0.7239, 0.5, 0.8616, 0.5375, 0.792, 0.5, 0.8616, 0.5375, 0.7239, 0.6354, 0.9176, 0.5, 0.8616, 0.5375, 0.792, 1.0, 0.8591, 0.6354, 0.9176, 0.5375, 0.792, 1.0, 1.0, 0.6354, 0.9176, 1.0, 0.8591, 0.5, 0.8591, 0.5, 0.5, 0.5375, 0.7239, 1.0, 0.5, 0.5375, 0.7239, 0.5, 0.5, 0.9818, 0.7239, 0.5375, 0.7239, 1.0, 0.5, 0.9818, 0.792, 0.9818, 0.7239, 1.0, 0.5, 0.5375, 0.792, 0.9818, 0.792, 1.0, 0.8591, 1.0, 0.5, 1.0, 0.8591, 0.9818, 0.792, 0.5, 0.5, 1.0, 0.5, 0.5183, 0.7095, 0.9813, 0.7095, 0.5183, 0.7095, 1.0, 0.5, 0.9813, 0.7732, 0.9813, 0.7095, 1.0, 0.5, 1.0, 0.5, 1.0, 0.8361, 0.9813, 0.7732, 0.5183, 0.7732, 0.9813, 0.7732, 1.0, 0.8361, 0.5, 0.5, 0.5183, 0.7095, 0.5, 0.969, 0.5162, 0.9715, 0.5, 0.969, 0.5183, 0.7095, 0.5183, 0.7732, 0.5162, 0.9715, 0.5183, 0.7095, 1.0, 1.0, 0.5162, 0.9715, 0.5183, 0.7732, 1.0, 0.8361, 1.0, 1.0, 0.5183, 0.7732, 0.514, 0.8117, 0.5, 0.5, 0.9826, 0.8117, 0.5, 1.0, 0.5, 0.5, 0.514, 0.8117, 0.5, 0.5, 1.0, 0.5, 0.9826, 0.8117, 1.0, 1.0, 0.9826, 0.8117, 1.0, 0.5, 0.9826, 0.9065, 0.9826, 0.8117, 1.0, 1.0, 1.0, 1.0, 0.5, 1.0, 0.9826, 0.9065, 0.514, 0.8117, 0.514, 0.9065, 0.5, 1.0, 0.9826, 0.9065, 0.5, 1.0, 0.514, 0.9065, 0.5183, 0.8117, 1.0, 0.5, 0.9823, 0.8117, 1.0, 1.0, 0.9823, 0.8117, 1.0, 0.5, 0.9823, 0.9065, 0.9823, 0.8117, 1.0, 1.0, 0.5183, 0.9065, 0.9823, 0.9065, 1.0, 1.0, 0.5, 1.0, 0.5183, 0.9065, 1.0, 1.0, 0.5183, 0.9065, 0.5, 1.0, 0.5183, 0.8117, 1.0, 0.5, 0.5183, 0.8117, 0.5, 0.5, 0.5, 1.0, 0.5, 0.5, 0.5183, 0.8117, 0.9826, 0.9065, 0.5, 1.0, 0.514, 0.9065, 0.514, 0.9065, 0.5, 1.0, 0.514, 0.8117, 0.5, 0.5, 0.514, 0.8117, 0.5, 1.0, 0.5, 1.0, 0.9826, 0.9065, 1.0, 1.0, 0.9826, 0.9065, 0.9826, 0.8117, 1.0, 1.0, 0.9826, 0.8117, 0.514, 0.8117, 0.5, 0.5, 0.5, 0.5, 1.0, 0.5, 0.9826, 0.8117, 1.0, 1.0, 0.9826, 0.8117, 1.0, 0.5, 1.0, 0.5, 0.5174, 0.8117, 0.5, 0.5, 0.5, 1.0, 0.5, 0.5, 0.5174, 0.8117, 0.5174, 0.9065, 0.5, 1.0, 0.5174, 0.8117, 1.0, 1.0, 0.5, 1.0, 0.5174, 0.9065, 1.0, 0.5, 1.0, 1.0, 0.986, 0.8117, 0.986, 0.8117, 0.5174, 0.8117, 1.0, 0.5, 0.986, 0.9065, 0.986, 0.8117, 1.0, 1.0, 0.5174, 0.9065, 0.986, 0.9065, 1.0, 1.0, -1.864, 0.9603, -2.188, 0.9964, -1.894, 0.8951, -2.835, 0.8951, -1.894, 0.8951, -2.188, 0.9964, -2.541, 0.9964, -2.835, 0.8951, -2.188, 0.9964, -2.865, 0.9603, -2.835, 0.8951, -2.541, 0.9964, -2.835, 0.6779, -2.835, 0.8951, -2.865, 0.9603, -3.097, 0.6779, -2.835, 0.6779, -2.865, 0.9603, -2.997, 0.9304, -3.097, 0.6779, -2.865, 0.9603, -3.097, 0.8965, -3.097, 0.6779, -2.997, 0.9304, -1.894, 0.8951, -1.894, 0.6779, -1.864, 0.9603, -1.864, 0.9603, -1.894, 0.6779, -1.732, 0.9304, -1.894, 0.6779, -1.632, 0.6779, -1.732, 0.9304, -1.632, 0.8965, -1.732, 0.9304, -1.632, 0.6779, 0.5, 0.5, 0.5186, 0.7095, 0.5, 1.0, 0.5186, 0.7732, 0.5, 1.0, 0.5186, 0.7095, 0.9838, 0.9715, 0.5, 1.0, 0.5186, 0.7732, 0.9816, 0.7732, 0.9838, 0.9715, 0.5186, 0.7732, 1.0, 0.8361, 0.9838, 0.9715, 0.9816, 0.7732, 1.0, 0.969, 0.9838, 0.9715, 1.0, 0.8361, 0.5, 0.5, 1.0, 0.5, 0.5186, 0.7095, 1.0, 0.8361, 0.9816, 0.7732, 1.0, 0.5, 0.9816, 0.7095, 0.5186, 0.7095, 1.0, 0.5, 0.9816, 0.7732, 0.9816, 0.7095, 1.0, 0.5, 0.5, 0.5, 1.0, 0.5, 0.9817, 0.8117, 1.0, 1.0, 0.9817, 0.8117, 1.0, 0.5, 0.9817, 0.8117, 0.5178, 0.8117, 0.5, 0.5, 0.5, 1.0, 0.5, 0.5, 0.5178, 0.8117, 0.9817, 0.8117, 1.0, 1.0, 0.9817, 0.9065, 0.5178, 0.9065, 0.9817, 0.9065, 1.0, 1.0, 0.5178, 0.8117, 0.5178, 0.9065, 0.5, 1.0, 1.0, 1.0, 0.5, 1.0, 0.5178, 0.9065, 1.0, 0.5, 1.0, 1.0, 0.986, 0.8117, 0.986, 0.9065, 0.986, 0.8117, 1.0, 1.0, 0.986, 0.8117, 0.5174, 0.8117, 1.0, 0.5, 0.986, 0.9065, 1.0, 1.0, 0.5174, 0.9065, 1.0, 0.5, 0.5174, 0.8117, 0.5, 0.5, 0.5, 1.0, 0.5, 0.5, 0.5174, 0.8117, 0.5174, 0.9065, 0.5, 1.0, 0.5174, 0.8117, 1.0, 1.0, 0.5, 1.0, 0.5174, 0.9065, 0.9625, 0.792, 0.5, 0.8591, 0.5182, 0.792, 0.5182, 0.7239, 0.5182, 0.792, 0.5, 0.8591, 0.5, 0.8591, 0.5, 0.5, 0.5182, 0.7239, 0.9625, 0.7239, 0.5182, 0.7239, 0.5, 0.5, 0.5, 0.5, 1.0, 0.5, 0.9625, 0.7239, 0.9625, 0.792, 0.9625, 0.7239, 1.0, 0.5, 0.5, 0.8591, 0.9625, 0.792, 0.5, 1.0, 0.8646, 0.9176, 0.5, 1.0, 0.9625, 0.792, 1.0, 0.8616, 0.8646, 0.9176, 0.9625, 0.792, 1.0, 0.5, 1.0, 0.8616, 0.9625, 0.792, 0.5, 0.5, 0.5177, 0.8117, 0.5, 1.0, 0.5177, 0.9065, 0.5, 1.0, 0.5177, 0.8117, 1.0, 1.0, 0.5, 1.0, 0.5177, 0.9065, 0.5177, 0.9065, 0.9817, 0.9065, 1.0, 1.0, 0.9817, 0.9065, 0.9817, 0.8117, 1.0, 1.0, 0.9817, 0.8117, 0.5177, 0.8117, 0.5, 0.5, 0.5, 0.5, 1.0, 0.5, 0.9817, 0.8117, 1.0, 1.0, 0.9817, 0.8117, 1.0, 0.5, 0.5, 0.5, 1.0, 0.5, 0.9822, 0.8117, 1.0, 1.0, 0.9822, 0.8117, 1.0, 0.5, 0.9822, 0.8117, 0.5183, 0.8117, 0.5, 0.5, 0.5, 1.0, 0.5, 0.5, 0.5183, 0.8117, 0.5183, 0.9065, 0.5, 1.0, 0.5183, 0.8117, 0.5, 1.0, 0.5183, 0.9065, 1.0, 1.0, 0.9822, 0.8117, 1.0, 1.0, 0.9822, 0.9065, 0.5183, 0.9065, 0.9822, 0.9065, 1.0, 1.0])
me_hangar_klein_01_main.materials.append(mat_used_hangar_corr)
me_hangar_klein_01_main.materials.append(mat_used_terminal_roofstuff)
me_hangar_klein_01_main.use_remesh_preserve_volume = False
me_hangar_klein_01_main.use_remesh_preserve_attributes = False
me_hangar_klein_01_main.use_mirror_vertex_groups = False
me_hangar_klein_01_main.update()

# ---- objects
ob_hangar_klein_01_main = bpy.data.objects.new('hangar_klein_01_main', me_hangar_klein_01_main)

# ---- transforms, parenting, visibility, modifiers, constraints
ob_hangar_klein_01_main.location = (0.0, 0.0, 0.0)
ob_hangar_klein_01_main.rotation_euler = (1.571, -0.0, 0.0)
ob_hangar_klein_01_main.lineart.crease_threshold = 0.0

# ---- collection membership
col_collection_1.objects.link(ob_hangar_klein_01_main)

# ---- scene / render settings (as saved in the file)
scene.frame_start = 1; scene.frame_end = 250; scene.frame_set(1)
scene.render.engine = 'BLENDER_EEVEE_NEXT'
scene.render.resolution_percentage = 50
scene.render.dither_intensity = 0.0
scene.cycles.use_denoising = False
scene.cycles.samples = 10
scene.cycles.sampling_pattern = 'TABULATED_SOBOL'
scene.cycles.light_sampling_threshold = 0.0
scene.cycles.use_adaptive_sampling = False
scene.cycles.use_light_tree = False
scene.cycles.blur_glossy = 0.0
scene.cycles.volume_bounces = 1
scene.cycles.pixel_filter_type = 'GAUSSIAN'
scene.cycles.sample_clamp_indirect = 0.0
scene.view_settings.view_transform = 'Standard'
bpy.context.view_layer.update()

# ---- added for rendering (the .blend has no active camera and no usable light): camera, sun
cam_auto = bpy.data.cameras.new('AutoCamera')
cam_auto.lens = 50.0
cam_auto.sensor_width = 36.0
cam_auto.clip_end = 1000.0
ob_auto_camera = bpy.data.objects.new('AutoCamera', cam_auto)
scene.collection.objects.link(ob_auto_camera)
ob_auto_camera.location = (7.1127, -8.7714, 5.48696)
ob_auto_camera.rotation_euler = (1.09748, -7.21219e-08, 0.694738)
scene.camera = ob_auto_camera
light_auto_sun = bpy.data.lights.new('AutoSun', 'SUN')
light_auto_sun.energy = 3.0
light_auto_sun.angle = 0.0523599
ob_auto_sun = bpy.data.objects.new('AutoSun', light_auto_sun)
scene.collection.objects.link(ob_auto_sun)
ob_auto_sun.rotation_euler = (0.872665, 0.174533, 0.523599)
bpy.context.view_layer.update()
